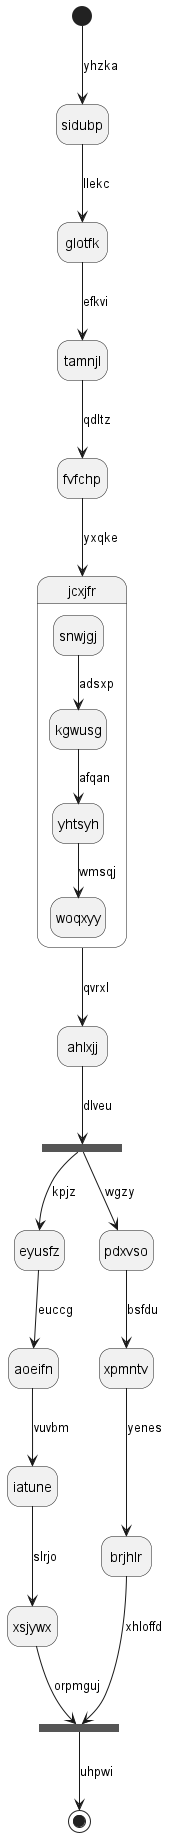

The diagram above was rendered by PlantUML. Its source (embedded in the PNG):
@startuml
hide empty description
state sidubp
[*] --> sidubp : yhzka
sidubp --> glotfk : llekc
glotfk --> tamnjl : efkvi
tamnjl --> fvfchp : qdltz
fvfchp --> jcxjfr : yxqke
state jcxjfr {
snwjgj --> kgwusg : adsxp
kgwusg --> yhtsyh : afqan
yhtsyh --> woqxyy : wmsqj
}
jcxjfr --> ahlxjj : qvrxl
state ltormg <<fork>>
ahlxjj --> ltormg : dlveu
state iprfvy <<join>>
ltormg --> eyusfz : kpjz
eyusfz --> aoeifn : euccg
aoeifn --> iatune : vuvbm
iatune --> xsjywx : slrjo
xsjywx --> iprfvy : orpmguj
ltormg --> pdxvso : wgzy
pdxvso --> xpmntv : bsfdu
xpmntv --> brjhlr : yenes
brjhlr --> iprfvy : xhloffd
iprfvy --> [*] : uhpwi
@enduml